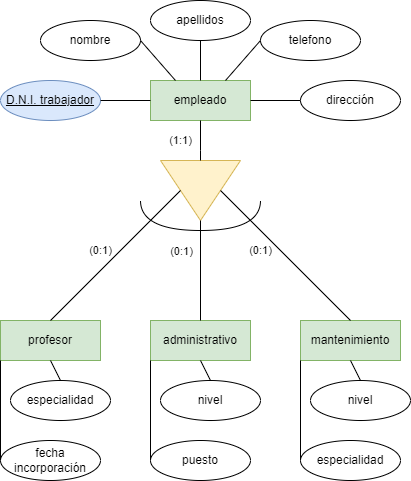

The diagram above was exported from draw.io. Its source (the exported page's mxGraphModel, read from the mxfile embedded in the PNG):
<mxGraphModel dx="1695" dy="482" grid="1" gridSize="10" guides="1" tooltips="1" connect="1" arrows="1" fold="1" page="1" pageScale="1" pageWidth="827" pageHeight="1169" math="0" shadow="0">
  <root>
    <mxCell id="JpI6AOttEHeGXktINl5u-0" />
    <mxCell id="JpI6AOttEHeGXktINl5u-1" parent="JpI6AOttEHeGXktINl5u-0" />
    <mxCell id="JpI6AOttEHeGXktINl5u-3" value="empleado" style="whiteSpace=wrap;html=1;align=center;fillColor=#d5e8d4;strokeColor=#82b366;" vertex="1" parent="JpI6AOttEHeGXktINl5u-1">
      <mxGeometry x="-590" y="240" width="100" height="40" as="geometry" />
    </mxCell>
    <mxCell id="JpI6AOttEHeGXktINl5u-4" value="administrativo" style="whiteSpace=wrap;html=1;align=center;fillColor=#d5e8d4;strokeColor=#82b366;" vertex="1" parent="JpI6AOttEHeGXktINl5u-1">
      <mxGeometry x="-590" y="480" width="100" height="40" as="geometry" />
    </mxCell>
    <mxCell id="JpI6AOttEHeGXktINl5u-5" value="profesor" style="whiteSpace=wrap;html=1;align=center;fillColor=#d5e8d4;strokeColor=#82b366;" vertex="1" parent="JpI6AOttEHeGXktINl5u-1">
      <mxGeometry x="-740" y="480" width="100" height="40" as="geometry" />
    </mxCell>
    <mxCell id="JpI6AOttEHeGXktINl5u-6" value="mantenimiento" style="whiteSpace=wrap;html=1;align=center;fillColor=#d5e8d4;strokeColor=#82b366;" vertex="1" parent="JpI6AOttEHeGXktINl5u-1">
      <mxGeometry x="-440" y="480" width="100" height="40" as="geometry" />
    </mxCell>
    <mxCell id="JpI6AOttEHeGXktINl5u-7" value="" style="triangle;whiteSpace=wrap;html=1;rotation=90;fillColor=#fff2cc;strokeColor=#d6b656;" vertex="1" parent="JpI6AOttEHeGXktINl5u-1">
      <mxGeometry x="-570" y="310" width="60" height="80" as="geometry" />
    </mxCell>
    <mxCell id="JpI6AOttEHeGXktINl5u-8" value="" style="endArrow=none;html=1;rounded=0;entryX=0.5;entryY=1;entryDx=0;entryDy=0;exitX=0.5;exitY=0;exitDx=0;exitDy=0;" edge="1" parent="JpI6AOttEHeGXktINl5u-1" source="JpI6AOttEHeGXktINl5u-5" target="JpI6AOttEHeGXktINl5u-7">
      <mxGeometry relative="1" as="geometry">
        <mxPoint x="-730" y="450" as="sourcePoint" />
        <mxPoint x="-570" y="450" as="targetPoint" />
      </mxGeometry>
    </mxCell>
    <mxCell id="FtmS02Jtaah_u1Qz24q7-22" value="(0:1)" style="edgeLabel;html=1;align=center;verticalAlign=middle;resizable=0;points=[];" vertex="1" connectable="0" parent="JpI6AOttEHeGXktINl5u-8">
      <mxGeometry x="-0.1615" y="1" relative="1" as="geometry">
        <mxPoint x="-4" y="-15" as="offset" />
      </mxGeometry>
    </mxCell>
    <mxCell id="JpI6AOttEHeGXktINl5u-9" value="" style="endArrow=none;html=1;rounded=0;exitX=0.5;exitY=0;exitDx=0;exitDy=0;entryX=0.5;entryY=0;entryDx=0;entryDy=0;" edge="1" parent="JpI6AOttEHeGXktINl5u-1" source="JpI6AOttEHeGXktINl5u-7" target="JpI6AOttEHeGXktINl5u-6">
      <mxGeometry relative="1" as="geometry">
        <mxPoint x="-490" y="420" as="sourcePoint" />
        <mxPoint x="-330" y="420" as="targetPoint" />
      </mxGeometry>
    </mxCell>
    <mxCell id="FtmS02Jtaah_u1Qz24q7-24" value="(0:1)" style="edgeLabel;html=1;align=center;verticalAlign=middle;resizable=0;points=[];" vertex="1" connectable="0" parent="JpI6AOttEHeGXktINl5u-9">
      <mxGeometry x="-0.3538" relative="1" as="geometry">
        <mxPoint x="-2" y="18" as="offset" />
      </mxGeometry>
    </mxCell>
    <mxCell id="JpI6AOttEHeGXktINl5u-10" value="" style="endArrow=none;html=1;rounded=0;exitX=0.5;exitY=0;exitDx=0;exitDy=0;entryX=1;entryY=0.5;entryDx=0;entryDy=0;" edge="1" parent="JpI6AOttEHeGXktINl5u-1" source="JpI6AOttEHeGXktINl5u-4" target="JpI6AOttEHeGXktINl5u-7">
      <mxGeometry relative="1" as="geometry">
        <mxPoint x="-590" y="440" as="sourcePoint" />
        <mxPoint x="-430" y="440" as="targetPoint" />
      </mxGeometry>
    </mxCell>
    <mxCell id="FtmS02Jtaah_u1Qz24q7-23" value="(0:1)" style="edgeLabel;html=1;align=center;verticalAlign=middle;resizable=0;points=[];" vertex="1" connectable="0" parent="JpI6AOttEHeGXktINl5u-10">
      <mxGeometry x="0.38" y="-1" relative="1" as="geometry">
        <mxPoint x="-21" y="-1" as="offset" />
      </mxGeometry>
    </mxCell>
    <mxCell id="JpI6AOttEHeGXktINl5u-11" value="(1:1)" style="endArrow=none;html=1;rounded=0;exitX=0.5;exitY=1;exitDx=0;exitDy=0;entryX=0;entryY=0.5;entryDx=0;entryDy=0;" edge="1" parent="JpI6AOttEHeGXktINl5u-1" source="JpI6AOttEHeGXktINl5u-3" target="JpI6AOttEHeGXktINl5u-7">
      <mxGeometry y="-20" relative="1" as="geometry">
        <mxPoint x="-540" y="290" as="sourcePoint" />
        <mxPoint x="-380" y="290" as="targetPoint" />
        <Array as="points">
          <mxPoint x="-540" y="310" />
        </Array>
        <mxPoint as="offset" />
      </mxGeometry>
    </mxCell>
    <mxCell id="JpI6AOttEHeGXktINl5u-12" value="" style="endArrow=none;html=1;rounded=0;edgeStyle=orthogonalEdgeStyle;curved=1;" edge="1" parent="JpI6AOttEHeGXktINl5u-1">
      <mxGeometry width="50" height="50" relative="1" as="geometry">
        <mxPoint x="-600" y="360" as="sourcePoint" />
        <mxPoint x="-480" y="360" as="targetPoint" />
        <Array as="points">
          <mxPoint x="-600" y="390" />
          <mxPoint x="-480" y="390" />
        </Array>
      </mxGeometry>
    </mxCell>
    <mxCell id="FtmS02Jtaah_u1Qz24q7-0" value="D.N.I. trabajador" style="ellipse;whiteSpace=wrap;html=1;align=center;fontStyle=4;fillColor=#dae8fc;strokeColor=#6c8ebf;" vertex="1" parent="JpI6AOttEHeGXktINl5u-1">
      <mxGeometry x="-740" y="240" width="100" height="40" as="geometry" />
    </mxCell>
    <mxCell id="FtmS02Jtaah_u1Qz24q7-1" value="nombre" style="ellipse;whiteSpace=wrap;html=1;align=center;" vertex="1" parent="JpI6AOttEHeGXktINl5u-1">
      <mxGeometry x="-700" y="180" width="100" height="40" as="geometry" />
    </mxCell>
    <mxCell id="FtmS02Jtaah_u1Qz24q7-2" value="apellidos" style="ellipse;whiteSpace=wrap;html=1;align=center;" vertex="1" parent="JpI6AOttEHeGXktINl5u-1">
      <mxGeometry x="-590" y="160" width="100" height="40" as="geometry" />
    </mxCell>
    <mxCell id="FtmS02Jtaah_u1Qz24q7-3" value="telefono" style="ellipse;whiteSpace=wrap;html=1;align=center;" vertex="1" parent="JpI6AOttEHeGXktINl5u-1">
      <mxGeometry x="-480" y="180" width="100" height="40" as="geometry" />
    </mxCell>
    <mxCell id="FtmS02Jtaah_u1Qz24q7-4" value="nivel" style="ellipse;whiteSpace=wrap;html=1;align=center;" vertex="1" parent="JpI6AOttEHeGXktINl5u-1">
      <mxGeometry x="-430" y="540" width="100" height="40" as="geometry" />
    </mxCell>
    <mxCell id="FtmS02Jtaah_u1Qz24q7-5" value="especialidad" style="ellipse;whiteSpace=wrap;html=1;align=center;" vertex="1" parent="JpI6AOttEHeGXktINl5u-1">
      <mxGeometry x="-440" y="600" width="100" height="40" as="geometry" />
    </mxCell>
    <mxCell id="FtmS02Jtaah_u1Qz24q7-6" value="dirección" style="ellipse;whiteSpace=wrap;html=1;align=center;" vertex="1" parent="JpI6AOttEHeGXktINl5u-1">
      <mxGeometry x="-440" y="240" width="100" height="40" as="geometry" />
    </mxCell>
    <mxCell id="FtmS02Jtaah_u1Qz24q7-7" value="nivel" style="ellipse;whiteSpace=wrap;html=1;align=center;" vertex="1" parent="JpI6AOttEHeGXktINl5u-1">
      <mxGeometry x="-580" y="540" width="100" height="40" as="geometry" />
    </mxCell>
    <mxCell id="FtmS02Jtaah_u1Qz24q7-8" value="puesto" style="ellipse;whiteSpace=wrap;html=1;align=center;" vertex="1" parent="JpI6AOttEHeGXktINl5u-1">
      <mxGeometry x="-590" y="600" width="100" height="40" as="geometry" />
    </mxCell>
    <mxCell id="FtmS02Jtaah_u1Qz24q7-9" value="especialidad" style="ellipse;whiteSpace=wrap;html=1;align=center;" vertex="1" parent="JpI6AOttEHeGXktINl5u-1">
      <mxGeometry x="-730" y="540" width="100" height="40" as="geometry" />
    </mxCell>
    <mxCell id="FtmS02Jtaah_u1Qz24q7-10" value="fecha incorporación" style="ellipse;whiteSpace=wrap;html=1;align=center;" vertex="1" parent="JpI6AOttEHeGXktINl5u-1">
      <mxGeometry x="-740" y="600" width="100" height="40" as="geometry" />
    </mxCell>
    <mxCell id="FtmS02Jtaah_u1Qz24q7-11" value="" style="endArrow=none;html=1;rounded=0;curved=1;exitX=0;exitY=0.5;exitDx=0;exitDy=0;entryX=0;entryY=1;entryDx=0;entryDy=0;" edge="1" parent="JpI6AOttEHeGXktINl5u-1" source="FtmS02Jtaah_u1Qz24q7-10" target="JpI6AOttEHeGXktINl5u-5">
      <mxGeometry relative="1" as="geometry">
        <mxPoint x="-760" y="700" as="sourcePoint" />
        <mxPoint x="-600" y="700" as="targetPoint" />
      </mxGeometry>
    </mxCell>
    <mxCell id="FtmS02Jtaah_u1Qz24q7-12" value="" style="endArrow=none;html=1;rounded=0;curved=1;entryX=0;entryY=0.5;entryDx=0;entryDy=0;exitX=0;exitY=1;exitDx=0;exitDy=0;" edge="1" parent="JpI6AOttEHeGXktINl5u-1" source="JpI6AOttEHeGXktINl5u-4" target="FtmS02Jtaah_u1Qz24q7-8">
      <mxGeometry relative="1" as="geometry">
        <mxPoint x="-650" y="700" as="sourcePoint" />
        <mxPoint x="-490" y="700" as="targetPoint" />
      </mxGeometry>
    </mxCell>
    <mxCell id="FtmS02Jtaah_u1Qz24q7-13" value="" style="endArrow=none;html=1;rounded=0;curved=1;exitX=0;exitY=1;exitDx=0;exitDy=0;entryX=0;entryY=0.5;entryDx=0;entryDy=0;" edge="1" parent="JpI6AOttEHeGXktINl5u-1" source="JpI6AOttEHeGXktINl5u-6" target="FtmS02Jtaah_u1Qz24q7-5">
      <mxGeometry relative="1" as="geometry">
        <mxPoint x="-470" y="680" as="sourcePoint" />
        <mxPoint x="-310" y="680" as="targetPoint" />
      </mxGeometry>
    </mxCell>
    <mxCell id="FtmS02Jtaah_u1Qz24q7-14" value="" style="endArrow=none;html=1;rounded=0;curved=1;exitX=0.5;exitY=1;exitDx=0;exitDy=0;entryX=0.5;entryY=0;entryDx=0;entryDy=0;" edge="1" parent="JpI6AOttEHeGXktINl5u-1" source="JpI6AOttEHeGXktINl5u-5" target="FtmS02Jtaah_u1Qz24q7-9">
      <mxGeometry relative="1" as="geometry">
        <mxPoint x="-720" y="710" as="sourcePoint" />
        <mxPoint x="-560" y="710" as="targetPoint" />
      </mxGeometry>
    </mxCell>
    <mxCell id="FtmS02Jtaah_u1Qz24q7-15" value="" style="endArrow=none;html=1;rounded=0;curved=1;exitX=0.5;exitY=1;exitDx=0;exitDy=0;entryX=0.5;entryY=0;entryDx=0;entryDy=0;" edge="1" parent="JpI6AOttEHeGXktINl5u-1" source="JpI6AOttEHeGXktINl5u-4" target="FtmS02Jtaah_u1Qz24q7-7">
      <mxGeometry relative="1" as="geometry">
        <mxPoint x="-520" y="530" as="sourcePoint" />
        <mxPoint x="-360" y="530" as="targetPoint" />
      </mxGeometry>
    </mxCell>
    <mxCell id="FtmS02Jtaah_u1Qz24q7-16" value="" style="endArrow=none;html=1;rounded=0;curved=1;exitX=0.5;exitY=1;exitDx=0;exitDy=0;entryX=0.5;entryY=0;entryDx=0;entryDy=0;" edge="1" parent="JpI6AOttEHeGXktINl5u-1" source="JpI6AOttEHeGXktINl5u-6" target="FtmS02Jtaah_u1Qz24q7-4">
      <mxGeometry relative="1" as="geometry">
        <mxPoint x="-340" y="530" as="sourcePoint" />
        <mxPoint x="-180" y="530" as="targetPoint" />
      </mxGeometry>
    </mxCell>
    <mxCell id="FtmS02Jtaah_u1Qz24q7-17" value="" style="endArrow=none;html=1;rounded=0;curved=1;entryX=1;entryY=0.5;entryDx=0;entryDy=0;exitX=0;exitY=0.5;exitDx=0;exitDy=0;" edge="1" parent="JpI6AOttEHeGXktINl5u-1" source="JpI6AOttEHeGXktINl5u-3" target="FtmS02Jtaah_u1Qz24q7-0">
      <mxGeometry relative="1" as="geometry">
        <mxPoint x="-840" y="330" as="sourcePoint" />
        <mxPoint x="-680" y="330" as="targetPoint" />
      </mxGeometry>
    </mxCell>
    <mxCell id="FtmS02Jtaah_u1Qz24q7-18" value="" style="endArrow=none;html=1;rounded=0;curved=1;exitX=1;exitY=0.5;exitDx=0;exitDy=0;entryX=0.25;entryY=0;entryDx=0;entryDy=0;" edge="1" parent="JpI6AOttEHeGXktINl5u-1" source="FtmS02Jtaah_u1Qz24q7-1" target="JpI6AOttEHeGXktINl5u-3">
      <mxGeometry relative="1" as="geometry">
        <mxPoint x="-580" y="220" as="sourcePoint" />
        <mxPoint x="-420" y="220" as="targetPoint" />
      </mxGeometry>
    </mxCell>
    <mxCell id="FtmS02Jtaah_u1Qz24q7-19" value="" style="endArrow=none;html=1;rounded=0;curved=1;entryX=0;entryY=0.5;entryDx=0;entryDy=0;exitX=0.75;exitY=0;exitDx=0;exitDy=0;" edge="1" parent="JpI6AOttEHeGXktINl5u-1" source="JpI6AOttEHeGXktINl5u-3" target="FtmS02Jtaah_u1Qz24q7-3">
      <mxGeometry relative="1" as="geometry">
        <mxPoint x="-630" y="230" as="sourcePoint" />
        <mxPoint x="-470" y="230" as="targetPoint" />
      </mxGeometry>
    </mxCell>
    <mxCell id="FtmS02Jtaah_u1Qz24q7-20" value="" style="endArrow=none;html=1;rounded=0;curved=1;exitX=0.5;exitY=1;exitDx=0;exitDy=0;entryX=0.5;entryY=0;entryDx=0;entryDy=0;" edge="1" parent="JpI6AOttEHeGXktINl5u-1" source="FtmS02Jtaah_u1Qz24q7-2" target="JpI6AOttEHeGXktINl5u-3">
      <mxGeometry relative="1" as="geometry">
        <mxPoint x="-540" y="230" as="sourcePoint" />
        <mxPoint x="-380" y="230" as="targetPoint" />
      </mxGeometry>
    </mxCell>
    <mxCell id="FtmS02Jtaah_u1Qz24q7-21" value="" style="endArrow=none;html=1;rounded=0;curved=1;exitX=1;exitY=0.5;exitDx=0;exitDy=0;entryX=0;entryY=0.5;entryDx=0;entryDy=0;" edge="1" parent="JpI6AOttEHeGXktINl5u-1" source="JpI6AOttEHeGXktINl5u-3" target="FtmS02Jtaah_u1Qz24q7-6">
      <mxGeometry relative="1" as="geometry">
        <mxPoint x="-420" y="310" as="sourcePoint" />
        <mxPoint x="-260" y="310" as="targetPoint" />
      </mxGeometry>
    </mxCell>
  </root>
</mxGraphModel>